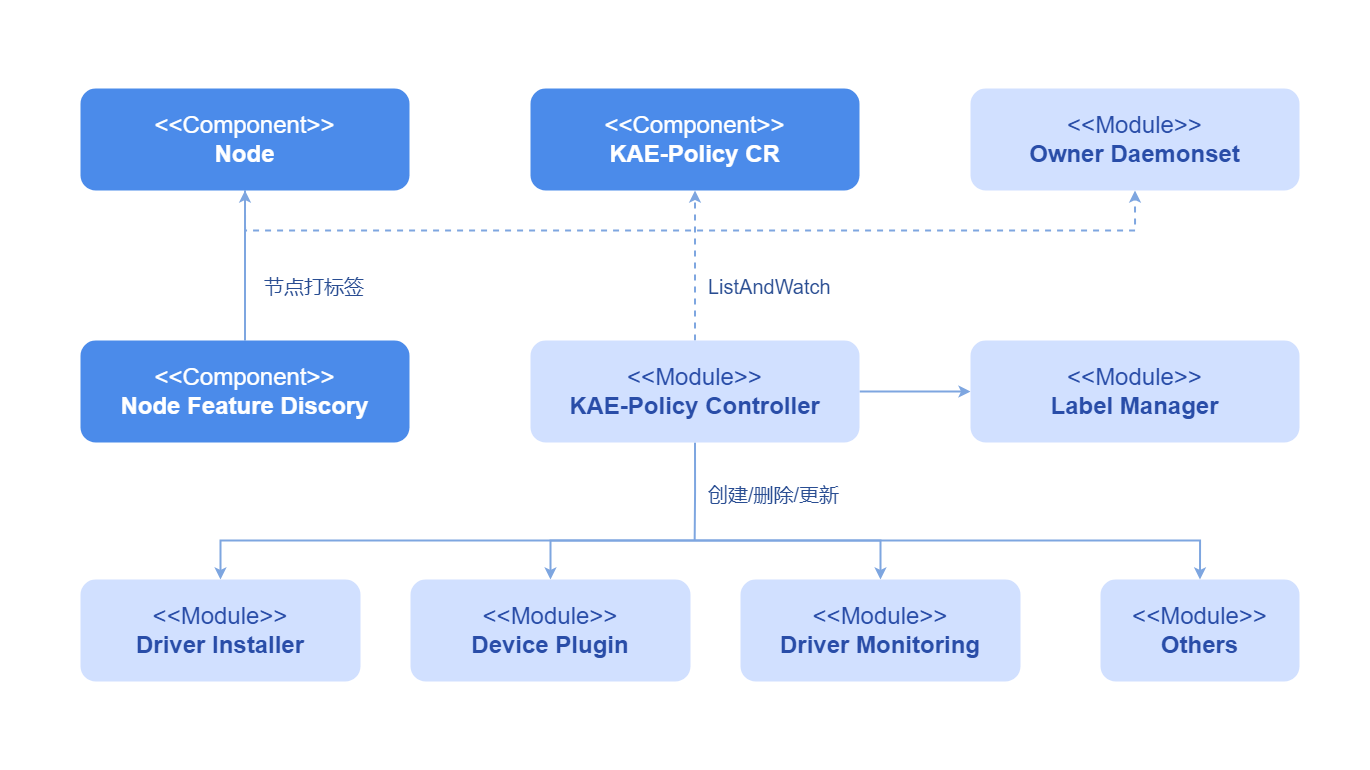

The diagram above was exported from draw.io. Its source (the exported page's mxGraphModel, read from the mxfile embedded in the PNG):
<mxGraphModel dx="2016" dy="1066" grid="1" gridSize="10" guides="1" tooltips="1" connect="1" arrows="1" fold="1" page="1" pageScale="1" pageWidth="827" pageHeight="1169" math="0" shadow="0">
  <root>
    <mxCell id="0" />
    <mxCell id="1" parent="0" />
    <mxCell id="icttGxbBaLxOrZmjexth-1" value="" style="rounded=1;whiteSpace=wrap;html=1;arcSize=0;strokeColor=none;fillColor=#FFFFFF;" vertex="1" parent="1">
      <mxGeometry x="70" y="60" width="1370" height="770" as="geometry" />
    </mxCell>
    <mxCell id="W_-1S2G9upnW3ADULqHt-4" style="edgeStyle=orthogonalEdgeStyle;rounded=0;orthogonalLoop=1;jettySize=auto;html=1;exitX=0.5;exitY=1;exitDx=0;exitDy=0;entryX=0.5;entryY=1;entryDx=0;entryDy=0;strokeWidth=2;strokeColor=#7EA6E0;dashed=1;" edge="1" parent="1" source="icttGxbBaLxOrZmjexth-5" target="-tPa7x_rchlYEeUmCaBC-3">
      <mxGeometry relative="1" as="geometry">
        <Array as="points">
          <mxPoint x="315" y="290" />
          <mxPoint x="1205" y="290" />
        </Array>
      </mxGeometry>
    </mxCell>
    <mxCell id="icttGxbBaLxOrZmjexth-5" value="&amp;lt;&amp;lt;Component&amp;gt;&amp;gt;&lt;div&gt;&lt;b&gt;Node&lt;/b&gt;&lt;/div&gt;" style="rounded=1;whiteSpace=wrap;html=1;fillColor=#4b8bea;strokeColor=none;fontColor=#FFFFFF;fontSize=24;" vertex="1" parent="1">
      <mxGeometry x="150" y="148" width="329" height="102" as="geometry" />
    </mxCell>
    <mxCell id="W_-1S2G9upnW3ADULqHt-2" style="edgeStyle=orthogonalEdgeStyle;rounded=0;orthogonalLoop=1;jettySize=auto;html=1;exitX=0.5;exitY=0;exitDx=0;exitDy=0;entryX=0.5;entryY=1;entryDx=0;entryDy=0;strokeWidth=2;strokeColor=#7EA6E0;" edge="1" parent="1" source="icttGxbBaLxOrZmjexth-52" target="icttGxbBaLxOrZmjexth-5">
      <mxGeometry relative="1" as="geometry" />
    </mxCell>
    <mxCell id="icttGxbBaLxOrZmjexth-52" value="&amp;lt;&amp;lt;Component&amp;gt;&amp;gt;&lt;div&gt;&lt;b&gt;Node Feature Discory&lt;/b&gt;&lt;/div&gt;" style="rounded=1;whiteSpace=wrap;html=1;fillColor=#4b8bea;strokeColor=none;fontColor=#FFFFFF;fontSize=24;" vertex="1" parent="1">
      <mxGeometry x="150" y="400" width="329" height="102" as="geometry" />
    </mxCell>
    <mxCell id="hjwI0lnsaetFMO5BmNiJ-1" style="edgeStyle=orthogonalEdgeStyle;rounded=0;orthogonalLoop=1;jettySize=auto;html=1;exitX=0.5;exitY=0;exitDx=0;exitDy=0;entryX=0.5;entryY=0;entryDx=0;entryDy=0;strokeWidth=2;strokeColor=#7EA6E0;startArrow=classic;startFill=1;" edge="1" parent="1" source="-tPa7x_rchlYEeUmCaBC-8" target="-tPa7x_rchlYEeUmCaBC-7">
      <mxGeometry relative="1" as="geometry">
        <Array as="points">
          <mxPoint x="950" y="600" />
          <mxPoint x="620" y="600" />
        </Array>
      </mxGeometry>
    </mxCell>
    <mxCell id="hjwI0lnsaetFMO5BmNiJ-2" style="edgeStyle=orthogonalEdgeStyle;rounded=0;orthogonalLoop=1;jettySize=auto;html=1;exitX=0.5;exitY=1;exitDx=0;exitDy=0;endArrow=none;endFill=0;strokeWidth=2;strokeColor=#7EA6E0;" edge="1" parent="1" source="icttGxbBaLxOrZmjexth-53">
      <mxGeometry relative="1" as="geometry">
        <mxPoint x="764.1666666666667" y="600" as="targetPoint" />
      </mxGeometry>
    </mxCell>
    <mxCell id="hjwI0lnsaetFMO5BmNiJ-3" style="edgeStyle=orthogonalEdgeStyle;rounded=0;orthogonalLoop=1;jettySize=auto;html=1;exitX=1;exitY=0.5;exitDx=0;exitDy=0;entryX=0;entryY=0.5;entryDx=0;entryDy=0;strokeWidth=2;strokeColor=#7EA6E0;" edge="1" parent="1" source="icttGxbBaLxOrZmjexth-53" target="-tPa7x_rchlYEeUmCaBC-4">
      <mxGeometry relative="1" as="geometry" />
    </mxCell>
    <mxCell id="W_-1S2G9upnW3ADULqHt-3" style="edgeStyle=orthogonalEdgeStyle;rounded=0;orthogonalLoop=1;jettySize=auto;html=1;exitX=0.5;exitY=0;exitDx=0;exitDy=0;entryX=0.5;entryY=1;entryDx=0;entryDy=0;strokeWidth=2;strokeColor=#7EA6E0;dashed=1;" edge="1" parent="1" source="icttGxbBaLxOrZmjexth-53" target="-tPa7x_rchlYEeUmCaBC-2">
      <mxGeometry relative="1" as="geometry" />
    </mxCell>
    <mxCell id="icttGxbBaLxOrZmjexth-53" value="&amp;lt;&amp;lt;Module&amp;gt;&amp;gt;&lt;div&gt;&lt;b&gt;KAE-Policy Controller&lt;/b&gt;&lt;/div&gt;" style="rounded=1;whiteSpace=wrap;html=1;fillColor=#d1e0ff;strokeColor=none;fontColor=#294da8;fontSize=24;" vertex="1" parent="1">
      <mxGeometry x="600" y="400" width="329" height="102" as="geometry" />
    </mxCell>
    <mxCell id="-tPa7x_rchlYEeUmCaBC-2" value="&amp;lt;&amp;lt;Component&amp;gt;&amp;gt;&lt;div&gt;&lt;b&gt;KAE-Policy CR&lt;/b&gt;&lt;/div&gt;" style="rounded=1;whiteSpace=wrap;html=1;fillColor=#4b8bea;strokeColor=none;fontColor=#FFFFFF;fontSize=24;" vertex="1" parent="1">
      <mxGeometry x="600" y="148" width="329" height="102" as="geometry" />
    </mxCell>
    <mxCell id="-tPa7x_rchlYEeUmCaBC-3" value="&amp;lt;&amp;lt;Module&amp;gt;&amp;gt;&lt;div&gt;&lt;b&gt;Owner Daemonset&lt;/b&gt;&lt;/div&gt;" style="rounded=1;whiteSpace=wrap;html=1;fillColor=#d1e0ff;strokeColor=none;fontColor=#294da8;fontSize=24;" vertex="1" parent="1">
      <mxGeometry x="1040" y="148" width="329" height="102" as="geometry" />
    </mxCell>
    <mxCell id="-tPa7x_rchlYEeUmCaBC-4" value="&amp;lt;&amp;lt;Module&amp;gt;&amp;gt;&lt;div&gt;&lt;b&gt;Label Manager&lt;/b&gt;&lt;/div&gt;" style="rounded=1;whiteSpace=wrap;html=1;fillColor=#d1e0ff;strokeColor=none;fontColor=#294da8;fontSize=24;" vertex="1" parent="1">
      <mxGeometry x="1040" y="400" width="329" height="102" as="geometry" />
    </mxCell>
    <mxCell id="-tPa7x_rchlYEeUmCaBC-5" value="&amp;lt;&amp;lt;Module&amp;gt;&amp;gt;&lt;div&gt;&lt;b&gt;Others&lt;/b&gt;&lt;/div&gt;" style="rounded=1;whiteSpace=wrap;html=1;fillColor=#d1e0ff;strokeColor=none;fontColor=#294da8;fontSize=24;" vertex="1" parent="1">
      <mxGeometry x="1170" y="639" width="199" height="102" as="geometry" />
    </mxCell>
    <mxCell id="-tPa7x_rchlYEeUmCaBC-10" style="edgeStyle=orthogonalEdgeStyle;rounded=0;orthogonalLoop=1;jettySize=auto;html=1;exitX=0.5;exitY=0;exitDx=0;exitDy=0;entryX=0.5;entryY=0;entryDx=0;entryDy=0;startArrow=classic;startFill=1;strokeWidth=2;strokeColor=#7EA6E0;" edge="1" parent="1" source="-tPa7x_rchlYEeUmCaBC-6" target="-tPa7x_rchlYEeUmCaBC-5">
      <mxGeometry relative="1" as="geometry">
        <Array as="points">
          <mxPoint x="290" y="600" />
          <mxPoint x="1270" y="600" />
        </Array>
      </mxGeometry>
    </mxCell>
    <mxCell id="-tPa7x_rchlYEeUmCaBC-6" value="&amp;lt;&amp;lt;Module&amp;gt;&amp;gt;&lt;div&gt;&lt;b&gt;Driver Installer&lt;/b&gt;&lt;/div&gt;" style="rounded=1;whiteSpace=wrap;html=1;fillColor=#d1e0ff;strokeColor=none;fontColor=#294da8;fontSize=24;" vertex="1" parent="1">
      <mxGeometry x="150" y="639" width="280" height="102" as="geometry" />
    </mxCell>
    <mxCell id="-tPa7x_rchlYEeUmCaBC-7" value="&amp;lt;&amp;lt;Module&amp;gt;&amp;gt;&lt;div&gt;&lt;b&gt;Device Plugin&lt;/b&gt;&lt;/div&gt;" style="rounded=1;whiteSpace=wrap;html=1;fillColor=#d1e0ff;strokeColor=none;fontColor=#294da8;fontSize=24;" vertex="1" parent="1">
      <mxGeometry x="480" y="639" width="280" height="102" as="geometry" />
    </mxCell>
    <mxCell id="-tPa7x_rchlYEeUmCaBC-8" value="&amp;lt;&amp;lt;Module&amp;gt;&amp;gt;&lt;div&gt;&lt;b&gt;Driver Monitoring&lt;/b&gt;&lt;/div&gt;" style="rounded=1;whiteSpace=wrap;html=1;fillColor=#d1e0ff;strokeColor=none;fontColor=#294da8;fontSize=24;" vertex="1" parent="1">
      <mxGeometry x="810" y="639" width="280" height="102" as="geometry" />
    </mxCell>
    <mxCell id="W_-1S2G9upnW3ADULqHt-1" value="创建/删除/更新" style="rounded=0;whiteSpace=wrap;html=1;fillColor=#FFFFFF;strokeColor=none;fontSize=20;fontColor=#294d92;align=left;" vertex="1" parent="1">
      <mxGeometry x="776" y="538" width="200" height="31" as="geometry" />
    </mxCell>
    <mxCell id="W_-1S2G9upnW3ADULqHt-5" value="ListAndWatch" style="rounded=0;whiteSpace=wrap;html=1;fillColor=#FFFFFF;strokeColor=none;fontSize=20;fontColor=#294d92;align=left;" vertex="1" parent="1">
      <mxGeometry x="776" y="330" width="200" height="31" as="geometry" />
    </mxCell>
    <mxCell id="W_-1S2G9upnW3ADULqHt-6" value="节点打标签" style="rounded=0;whiteSpace=wrap;html=1;fillColor=#FFFFFF;strokeColor=none;fontSize=20;fontColor=#294d92;align=left;" vertex="1" parent="1">
      <mxGeometry x="332" y="330" width="200" height="31" as="geometry" />
    </mxCell>
  </root>
</mxGraphModel>